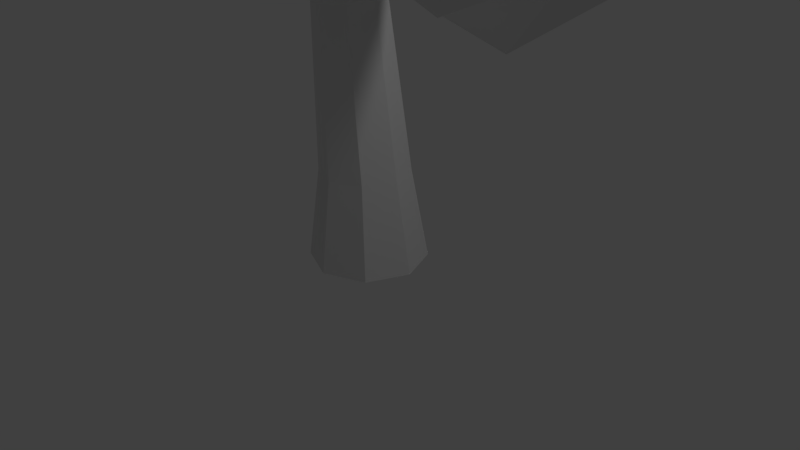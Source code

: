 # Source: LeavedTree.blend  (saved by Blender 2.79.0; exported with 4.5.12 LTS)
import bpy
from mathutils import Matrix  # noqa: F401  (used for matrix-valued properties, if any)

bpy.ops.wm.read_factory_settings(use_empty=True)
scene = bpy.context.scene
scene.name = 'Scene'

# ---- collections
col_collection_1 = bpy.data.collections.new('Collection 1'); scene.collection.children.link(col_collection_1)

# ---- world
world_world = bpy.data.worlds.new('World'); scene.world = world_world
world_world.color = (0.05088, 0.05088, 0.05088)
world_world.use_sun_shadow = False
world_world.sun_shadow_jitter_overblur = 0.0
world_world.cycles.sampling_method = 'MANUAL'

# ---- cameras
cam_camera = bpy.data.cameras.new('Camera')
cam_camera.clip_end = 100.0
cam_camera.lens = 35.0
cam_camera.sensor_width = 32.0
cam_camera.sensor_height = 18.0
cam_camera.ortho_scale = 7.314
cam_camera.dof.focus_distance = 0.0
cam_camera.dof.aperture_fstop = 128.0

# ---- lights
light_lamp = bpy.data.lights.new('Lamp', 'POINT')
light_lamp.transmission_factor = 0.0
light_lamp.cutoff_distance = 30.0
light_lamp.energy = 100.0
light_lamp.shadow_buffer_clip_start = 1.001
light_lamp.shadow_soft_size = 0.1
light_lamp.shadow_maximum_resolution = 0.006
light_lamp.use_absolute_resolution = True

# ---- meshes
me_icosphere_001 = bpy.data.meshes.new('Icosphere.001')
me_icosphere_001.from_pydata([(0.2617, 1.005e-08, -1.175), (1.296, -0.5782, -0.5666), (-0.1333, -0.9356, -0.5666), (-1.017, 1.005e-08, -0.5666), (-0.1333, 0.9356, -0.5666), (1.296, 0.5782, -0.5666), (0.6568, -0.9356, 0.4171), (-0.7725, -0.5782, 0.4171), (-0.7725, 0.5782, 0.4171), (0.6568, 0.9356, 0.4171), (1.54, 1.005e-08, 0.4171), (0.2617, 1.005e-08, 1.025), (2.463, 0.4113, 0.4357), (3.97, -1.129, 1.278), (1.887, -2.081, 1.278), (0.5996, 0.4113, 1.278), (1.887, 2.904, 1.278), (3.97, 1.952, 1.278), (3.038, -2.081, 2.642), (0.9554, -1.129, 2.642), (0.9554, 1.952, 2.642), (3.038, 2.904, 2.642), (4.326, 0.4113, 2.642), (2.463, 0.4113, 3.484), (2.124, -1.054, 0.6634), (3.349, -0.494, 0.6634), (3.01, -1.959, 1.159), (4.234, 0.4113, 1.159), (3.349, 1.317, 0.6634), (1.368, 0.4113, 0.6634), (1.029, -1.054, 1.159), (2.124, 1.876, 0.6634), (1.029, 1.876, 1.159), (3.01, 2.782, 1.159), (4.444, -0.494, 1.96), (4.444, 1.317, 1.96), (2.463, -2.519, 1.96), (3.687, -1.959, 1.96), (0.4816, -0.494, 1.96), (1.238, -1.959, 1.96), (1.238, 2.782, 1.96), (0.4816, 1.317, 1.96), (3.687, 2.782, 1.96), (2.463, 3.341, 1.96), (3.896, -1.054, 2.761), (1.915, -1.959, 2.761), (0.6908, 0.4113, 2.761), (1.915, 2.782, 2.761), (3.896, 1.876, 2.761), (2.801, -1.054, 3.257), (3.558, 0.4113, 3.257), (1.577, -0.494, 3.257), (1.577, 1.317, 3.257), (2.801, 1.876, 3.257), (4.72, 0.1171, -1.364), (5.867, -0.6569, -0.8741), (4.634, -1.051, -0.4804), (3.936, 0.05143, -0.1255), (4.737, 1.127, -0.2999), (5.93, 0.6896, -0.7626), (5.791, -1.201, 0.6675), (4.598, -0.7631, 1.13), (4.661, 0.5834, 1.242), (5.894, 0.9778, 0.848), (6.592, -0.125, 0.4931), (5.808, -0.1906, 1.732), (3.234, 2.804, -2.451), (4.264, 2.057, -1.664), (2.841, 1.595, -1.664), (1.962, 2.804, -1.664), (2.841, 4.014, -1.664), (4.264, 3.552, -1.664), (3.627, 1.595, -0.3922), (2.205, 2.057, -0.3922), (2.205, 3.552, -0.3922), (3.627, 4.014, -0.3922), (4.507, 2.804, -0.3922), (3.234, 2.804, 0.394)], [], [(0, 1, 2), (1, 0, 5), (0, 2, 3), (0, 3, 4), (0, 4, 5), (1, 5, 10), (2, 1, 6), (3, 2, 7), (4, 3, 8), (5, 4, 9), (1, 10, 6), (2, 6, 7), (3, 7, 8), (4, 8, 9), (5, 9, 10), (6, 10, 11), (7, 6, 11), (8, 7, 11), (9, 8, 11), (10, 9, 11), (12, 25, 24), (13, 25, 27), (12, 24, 29), (12, 29, 31), (12, 31, 28), (13, 27, 34), (14, 26, 36), (15, 30, 38), (16, 32, 40), (17, 33, 42), (13, 34, 37), (14, 36, 39), (15, 38, 41), (16, 40, 43), (17, 42, 35), (18, 44, 49), (19, 45, 51), (20, 46, 52), (21, 47, 53), (22, 48, 50), (50, 53, 23), (50, 48, 53), (48, 21, 53), (53, 52, 23), (53, 47, 52), (47, 20, 52), (52, 51, 23), (52, 46, 51), (46, 19, 51), (51, 49, 23), (51, 45, 49), (45, 18, 49), (49, 50, 23), (49, 44, 50), (44, 22, 50), (35, 48, 22), (35, 42, 48), (42, 21, 48), (43, 47, 21), (43, 40, 47), (40, 20, 47), (41, 46, 20), (41, 38, 46), (38, 19, 46), (39, 45, 19), (39, 36, 45), (36, 18, 45), (37, 44, 18), (37, 34, 44), (34, 22, 44), (42, 43, 21), (42, 33, 43), (33, 16, 43), (40, 41, 20), (40, 32, 41), (32, 15, 41), (38, 39, 19), (38, 30, 39), (30, 14, 39), (36, 37, 18), (36, 26, 37), (26, 13, 37), (34, 35, 22), (34, 27, 35), (27, 17, 35), (28, 33, 17), (28, 31, 33), (31, 16, 33), (31, 32, 16), (31, 29, 32), (29, 15, 32), (29, 30, 15), (29, 24, 30), (24, 14, 30), (27, 28, 17), (27, 25, 28), (25, 12, 28), (24, 26, 14), (24, 25, 26), (25, 13, 26), (54, 55, 56), (55, 54, 59), (54, 56, 57), (54, 57, 58), (54, 58, 59), (55, 59, 64), (56, 55, 60), (57, 56, 61), (58, 57, 62), (59, 58, 63), (55, 64, 60), (56, 60, 61), (57, 61, 62), (58, 62, 63), (59, 63, 64), (60, 64, 65), (61, 60, 65), (62, 61, 65), (63, 62, 65), (64, 63, 65), (66, 67, 68), (67, 66, 71), (66, 68, 69), (66, 69, 70), (66, 70, 71), (67, 71, 76), (68, 67, 72), (69, 68, 73), (70, 69, 74), (71, 70, 75), (67, 76, 72), (68, 72, 73), (69, 73, 74), (70, 74, 75), (71, 75, 76), (72, 76, 77), (73, 72, 77), (74, 73, 77), (75, 74, 77), (76, 75, 77)])
me_icosphere_001.use_remesh_preserve_volume = False
me_icosphere_001.use_remesh_preserve_attributes = False
me_icosphere_001.use_mirror_vertex_groups = False
me_icosphere_001.update()
me_cylinder = bpy.data.meshes.new('Cylinder')
me_cylinder.from_pydata([(-1.303e-08, 0.7548, 0.007789), (-0.07256, 0.5948, 1.151), (0.5337, 0.5337, 0.007789), (0.3344, 0.4263, 1.151), (0.7548, -3.244e-08, 0.007789), (0.503, 0.0193, 1.151), (0.5337, -0.5337, 0.007789), (0.3344, -0.3877, 1.151), (-7.901e-08, -0.7548, 0.007789), (-0.07256, -0.5562, 1.151), (-0.5337, -0.5337, 0.007789), (-0.4795, -0.3877, 1.151), (-0.7548, 9.549e-09, 0.007789), (-0.6481, 0.0193, 1.151), (-0.5337, 0.5337, 0.007789), (-0.4795, 0.4263, 1.151), (-0.3906, 0.5627, 3.181), (-0.06619, 0.4283, 3.181), (0.06817, 0.1039, 3.181), (-0.06619, -0.2205, 3.181), (-0.3906, -0.3548, 3.181), (-0.715, -0.2205, 3.181), (-0.8493, 0.1039, 3.181), (-0.715, 0.4283, 3.181), (-0.2845, 0.5166, 5.162), (0.01974, 0.3912, 5.166), (0.1627, 0.1134, 5.16), (0.01625, -0.2411, 5.161), (-0.2833, -0.3396, 5.165), (-0.588, -0.2142, 5.16), (-0.7141, 0.08852, 5.158), (-0.5886, 0.3912, 5.158), (0.06029, 0.3202, 6.817), (0.2769, 0.2305, 6.817), (0.3667, 0.01382, 6.817), (0.2769, -0.2028, 6.817), (0.06029, -0.2926, 6.817), (-0.1564, -0.2028, 6.817), (-0.2461, 0.01382, 6.817), (-0.1564, 0.2305, 6.817), (-0.0664, 0.4146, 4.398), (0.06582, 0.1314, 4.262), (-0.8185, 0.1039, 4.393), (-0.6898, 0.4146, 4.394), (-0.3773, -0.3355, 4.398), (-0.6894, -0.2068, 4.395), (-0.0846, -0.2324, 4.262), (-0.3781, 0.5433, 4.396), (0.5405, -0.4383, 5.12), (0.6657, -0.1355, 5.119), (0.615, -0.1219, 4.4), (0.4865, -0.4326, 4.401), (1.583, -0.7928, 5.309), (1.668, -0.5871, 5.309), (1.624, -0.5734, 4.833), (1.537, -0.7845, 4.833), (2.38, -1.054, 5.699), (2.428, -0.9388, 5.699), (2.422, -0.936, 5.434), (2.373, -1.054, 5.434), (0.0657, 0.1039, 3.672), (-0.7048, 0.4228, 3.671), (-0.7046, -0.2149, 3.671), (-0.06628, -0.2149, 3.673), (-0.06628, 0.4228, 3.673), (-0.8369, 0.1039, 3.671), (-0.3852, -0.347, 3.672), (-0.3856, 0.5548, 3.672), (-1.221, -0.02506, 3.817), (-1.207, -0.02506, 4.381), (-1.106, -0.2678, 4.382), (-1.118, -0.2742, 3.817), (-1.781, -0.3275, 4.288), (-1.773, -0.3275, 4.583), (-1.721, -0.4545, 4.584), (-1.727, -0.4578, 4.288), (-2.658, -0.7409, 5.038), (-2.655, -0.7409, 5.145), (-2.636, -0.7869, 5.145), (-2.639, -0.7881, 5.038), (0.05886, 0.8672, 3.26), (-0.1676, 0.9609, 3.26), (0.0588, 0.8633, 3.603), (-0.164, 0.9555, 3.603), (0.2227, 1.361, 3.523), (0.06675, 1.426, 3.523), (0.2227, 1.359, 3.76), (0.06917, 1.422, 3.759), (0.4093, 1.812, 3.882), (0.2533, 1.877, 3.882), (0.4092, 1.809, 4.118), (0.2557, 1.873, 4.118), (0.4093, 1.812, 3.882), (0.2533, 1.877, 3.882), (0.4092, 1.809, 4.118), (0.2557, 1.873, 4.118)], [], [(0, 1, 3, 2), (2, 3, 5, 4), (4, 5, 7, 6), (6, 7, 9, 8), (8, 9, 11, 10), (10, 11, 13, 12), (11, 9, 20, 21), (12, 13, 15, 14), (14, 15, 1, 0), (0, 2, 4, 6, 8, 10, 12, 14), (41, 40, 25, 26), (1, 15, 23, 16), (3, 1, 16, 17), (7, 5, 18, 19), (13, 11, 21, 22), (9, 7, 19, 20), (15, 13, 22, 23), (5, 3, 17, 18), (24, 31, 39, 32), (43, 42, 30, 31), (45, 44, 28, 29), (27, 46, 51, 48), (40, 47, 24, 25), (47, 43, 31, 24), (42, 45, 29, 30), (44, 46, 27, 28), (33, 32, 39, 38, 37, 36, 35, 34), (30, 29, 37, 38), (28, 27, 35, 36), (26, 25, 33, 34), (31, 30, 38, 39), (29, 28, 36, 37), (27, 26, 34, 35), (25, 24, 32, 33), (66, 63, 46, 44), (42, 65, 68, 69), (67, 61, 43, 47), (64, 67, 47, 40), (63, 60, 41, 46), (62, 66, 44, 45), (61, 65, 42, 43), (60, 64, 40, 41), (51, 50, 54, 55), (26, 27, 48, 49), (41, 26, 49, 50), (46, 41, 50, 51), (52, 55, 59, 56), (50, 49, 53, 54), (48, 51, 55, 52), (49, 48, 52, 53), (59, 58, 57, 56), (53, 52, 56, 57), (55, 54, 58, 59), (54, 53, 57, 58), (18, 17, 64, 60), (23, 22, 65, 61), (21, 20, 66, 62), (19, 18, 60, 63), (67, 64, 82, 83), (16, 23, 61, 67), (22, 21, 62, 65), (20, 19, 63, 66), (68, 71, 75, 72), (45, 42, 69, 70), (62, 45, 70, 71), (65, 62, 71, 68), (75, 74, 78, 79), (70, 69, 73, 74), (71, 70, 74, 75), (69, 68, 72, 73), (76, 79, 78, 77), (73, 72, 76, 77), (72, 75, 79, 76), (74, 73, 77, 78), (83, 82, 86, 87), (64, 17, 80, 82), (17, 16, 81, 80), (16, 67, 83, 81), (85, 87, 91, 89), (82, 80, 84, 86), (81, 83, 87, 85), (80, 81, 85, 84), (88, 89, 93, 92), (84, 85, 89, 88), (87, 86, 90, 91), (86, 84, 88, 90), (92, 93, 95, 94), (91, 90, 94, 95), (90, 88, 92, 94), (89, 91, 95, 93)])
me_cylinder.use_remesh_preserve_volume = False
me_cylinder.use_remesh_preserve_attributes = False
me_cylinder.use_mirror_vertex_groups = False
me_cylinder.update()

# ---- objects
ob_leaves = bpy.data.objects.new('Leaves', me_icosphere_001)
ob_simpletree = bpy.data.objects.new('SimpleTree', me_cylinder)
ob_lamp = bpy.data.objects.new('Lamp', light_lamp)
ob_camera = bpy.data.objects.new('Camera', cam_camera)

# ---- transforms, parenting, visibility, modifiers, constraints
ob_leaves.location = (-2.879, -0.7104, 5.235)
ob_leaves.lineart.crease_threshold = 0.0
_m = ob_leaves.modifiers.new('Displace', 'DISPLACE')
ob_simpletree.location = (0.0, 0.0, 0.0)
ob_simpletree.lineart.crease_threshold = 0.0
ob_lamp.location = (4.076, 1.005, 5.904)
ob_lamp.rotation_euler = (0.6503, 0.05522, 1.866)
ob_lamp.lock_rotations_4d = False
ob_lamp.empty_display_type = 'ARROWS'
ob_lamp.color = (0.0, 0.0, 0.0, 0.0)
ob_lamp.lineart.crease_threshold = 0.0
ob_camera.location = (7.481, -6.508, 5.344)
ob_camera.rotation_euler = (1.109, 0.0, 0.8149)
ob_camera.lock_rotations_4d = False
ob_camera.empty_display_type = 'ARROWS'
ob_camera.color = (0.0, 0.0, 0.0, 0.0)
ob_camera.display_type = 'WIRE'
ob_camera.lineart.crease_threshold = 0.0

# ---- collection membership
col_collection_1.objects.link(ob_leaves)
col_collection_1.objects.link(ob_simpletree)
col_collection_1.objects.link(ob_lamp)
col_collection_1.objects.link(ob_camera)

# ---- scene / render settings (as saved in the file)
scene.camera = ob_camera
scene.frame_start = 1; scene.frame_end = 250; scene.frame_set(1)
scene.render.engine = 'BLENDER_EEVEE_NEXT'
scene.render.resolution_percentage = 50
scene.render.dither_intensity = 0.0
scene.cycles.use_denoising = False
scene.cycles.samples = 128
scene.cycles.sampling_pattern = 'TABULATED_SOBOL'
scene.cycles.use_adaptive_sampling = False
scene.cycles.use_light_tree = False
scene.cycles.blur_glossy = 0.0
scene.cycles.sample_clamp_indirect = 0.0
scene.view_settings.view_transform = 'Standard'
bpy.context.view_layer.update()

